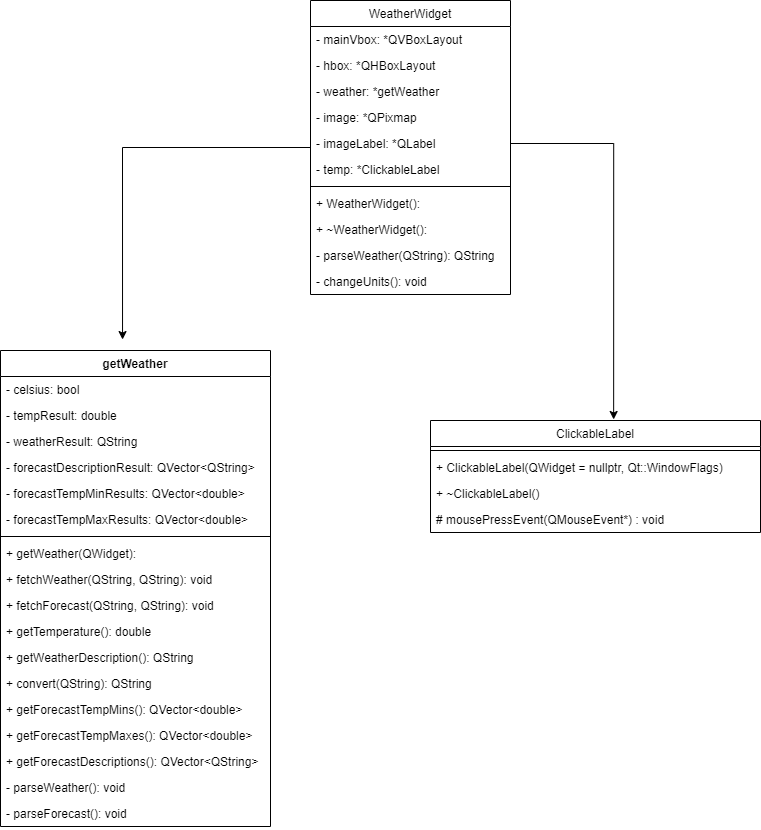

The diagram above was exported from draw.io. Its source (the exported page's mxGraphModel, read from the mxfile embedded in the PNG):
<mxGraphModel dx="1422" dy="1931" grid="1" gridSize="10" guides="1" tooltips="1" connect="1" arrows="1" fold="1" page="1" pageScale="1" pageWidth="827" pageHeight="1169" math="0" shadow="0">
  <root>
    <mxCell id="WIyWlLk6GJQsqaUBKTNV-0" />
    <mxCell id="WIyWlLk6GJQsqaUBKTNV-1" parent="WIyWlLk6GJQsqaUBKTNV-0" />
    <mxCell id="8g41s1h73sEQSJSkRhcY-12" value="getWeather" style="swimlane;fontStyle=1;align=center;verticalAlign=top;childLayout=stackLayout;horizontal=1;startSize=26;horizontalStack=0;resizeParent=1;resizeParentMax=0;resizeLast=0;collapsible=1;marginBottom=0;" parent="WIyWlLk6GJQsqaUBKTNV-1" vertex="1">
      <mxGeometry x="20" y="-790" width="270" height="476" as="geometry" />
    </mxCell>
    <mxCell id="rgWLJ6RCMQ12f1IRCklQ-29" value="- celsius: bool" style="text;strokeColor=none;fillColor=none;align=left;verticalAlign=top;spacingLeft=4;spacingRight=4;overflow=hidden;rotatable=0;points=[[0,0.5],[1,0.5]];portConstraint=eastwest;" parent="8g41s1h73sEQSJSkRhcY-12" vertex="1">
      <mxGeometry y="26" width="270" height="26" as="geometry" />
    </mxCell>
    <mxCell id="rgWLJ6RCMQ12f1IRCklQ-30" value="- tempResult: double" style="text;strokeColor=none;fillColor=none;align=left;verticalAlign=top;spacingLeft=4;spacingRight=4;overflow=hidden;rotatable=0;points=[[0,0.5],[1,0.5]];portConstraint=eastwest;" parent="8g41s1h73sEQSJSkRhcY-12" vertex="1">
      <mxGeometry y="52" width="270" height="26" as="geometry" />
    </mxCell>
    <mxCell id="rgWLJ6RCMQ12f1IRCklQ-27" value="- weatherResult: QString" style="text;strokeColor=none;fillColor=none;align=left;verticalAlign=top;spacingLeft=4;spacingRight=4;overflow=hidden;rotatable=0;points=[[0,0.5],[1,0.5]];portConstraint=eastwest;" parent="8g41s1h73sEQSJSkRhcY-12" vertex="1">
      <mxGeometry y="78" width="270" height="26" as="geometry" />
    </mxCell>
    <mxCell id="rgWLJ6RCMQ12f1IRCklQ-31" value="- forecastDescriptionResult: QVector&lt;QString&gt;" style="text;strokeColor=none;fillColor=none;align=left;verticalAlign=top;spacingLeft=4;spacingRight=4;overflow=hidden;rotatable=0;points=[[0,0.5],[1,0.5]];portConstraint=eastwest;" parent="8g41s1h73sEQSJSkRhcY-12" vertex="1">
      <mxGeometry y="104" width="270" height="26" as="geometry" />
    </mxCell>
    <mxCell id="rgWLJ6RCMQ12f1IRCklQ-32" value="- forecastTempMinResults: QVector&lt;double&gt;" style="text;strokeColor=none;fillColor=none;align=left;verticalAlign=top;spacingLeft=4;spacingRight=4;overflow=hidden;rotatable=0;points=[[0,0.5],[1,0.5]];portConstraint=eastwest;" parent="8g41s1h73sEQSJSkRhcY-12" vertex="1">
      <mxGeometry y="130" width="270" height="26" as="geometry" />
    </mxCell>
    <mxCell id="rgWLJ6RCMQ12f1IRCklQ-33" value="- forecastTempMaxResults: QVector&lt;double&gt;" style="text;strokeColor=none;fillColor=none;align=left;verticalAlign=top;spacingLeft=4;spacingRight=4;overflow=hidden;rotatable=0;points=[[0,0.5],[1,0.5]];portConstraint=eastwest;" parent="8g41s1h73sEQSJSkRhcY-12" vertex="1">
      <mxGeometry y="156" width="270" height="26" as="geometry" />
    </mxCell>
    <mxCell id="8g41s1h73sEQSJSkRhcY-14" value="" style="line;strokeWidth=1;fillColor=none;align=left;verticalAlign=middle;spacingTop=-1;spacingLeft=3;spacingRight=3;rotatable=0;labelPosition=right;points=[];portConstraint=eastwest;" parent="8g41s1h73sEQSJSkRhcY-12" vertex="1">
      <mxGeometry y="182" width="270" height="8" as="geometry" />
    </mxCell>
    <mxCell id="rgWLJ6RCMQ12f1IRCklQ-48" value="+ getWeather(QWidget): " style="text;strokeColor=none;fillColor=none;align=left;verticalAlign=top;spacingLeft=4;spacingRight=4;overflow=hidden;rotatable=0;points=[[0,0.5],[1,0.5]];portConstraint=eastwest;" parent="8g41s1h73sEQSJSkRhcY-12" vertex="1">
      <mxGeometry y="190" width="270" height="26" as="geometry" />
    </mxCell>
    <mxCell id="rgWLJ6RCMQ12f1IRCklQ-28" value="+ fetchWeather(QString, QString): void " style="text;strokeColor=none;fillColor=none;align=left;verticalAlign=top;spacingLeft=4;spacingRight=4;overflow=hidden;rotatable=0;points=[[0,0.5],[1,0.5]];portConstraint=eastwest;" parent="8g41s1h73sEQSJSkRhcY-12" vertex="1">
      <mxGeometry y="216" width="270" height="26" as="geometry" />
    </mxCell>
    <mxCell id="rgWLJ6RCMQ12f1IRCklQ-50" value="+ fetchForecast(QString, QString): void " style="text;strokeColor=none;fillColor=none;align=left;verticalAlign=top;spacingLeft=4;spacingRight=4;overflow=hidden;rotatable=0;points=[[0,0.5],[1,0.5]];portConstraint=eastwest;" parent="8g41s1h73sEQSJSkRhcY-12" vertex="1">
      <mxGeometry y="242" width="270" height="26" as="geometry" />
    </mxCell>
    <mxCell id="rgWLJ6RCMQ12f1IRCklQ-49" value="+ getTemperature(): double" style="text;strokeColor=none;fillColor=none;align=left;verticalAlign=top;spacingLeft=4;spacingRight=4;overflow=hidden;rotatable=0;points=[[0,0.5],[1,0.5]];portConstraint=eastwest;" parent="8g41s1h73sEQSJSkRhcY-12" vertex="1">
      <mxGeometry y="268" width="270" height="26" as="geometry" />
    </mxCell>
    <mxCell id="rgWLJ6RCMQ12f1IRCklQ-51" value="+ getWeatherDescription(): QString" style="text;strokeColor=none;fillColor=none;align=left;verticalAlign=top;spacingLeft=4;spacingRight=4;overflow=hidden;rotatable=0;points=[[0,0.5],[1,0.5]];portConstraint=eastwest;" parent="8g41s1h73sEQSJSkRhcY-12" vertex="1">
      <mxGeometry y="294" width="270" height="26" as="geometry" />
    </mxCell>
    <mxCell id="rgWLJ6RCMQ12f1IRCklQ-53" value="+ convert(QString): QString" style="text;strokeColor=none;fillColor=none;align=left;verticalAlign=top;spacingLeft=4;spacingRight=4;overflow=hidden;rotatable=0;points=[[0,0.5],[1,0.5]];portConstraint=eastwest;" parent="8g41s1h73sEQSJSkRhcY-12" vertex="1">
      <mxGeometry y="320" width="270" height="26" as="geometry" />
    </mxCell>
    <mxCell id="rgWLJ6RCMQ12f1IRCklQ-54" value="+ getForecastTempMins(): QVector&lt;double&gt;" style="text;strokeColor=none;fillColor=none;align=left;verticalAlign=top;spacingLeft=4;spacingRight=4;overflow=hidden;rotatable=0;points=[[0,0.5],[1,0.5]];portConstraint=eastwest;" parent="8g41s1h73sEQSJSkRhcY-12" vertex="1">
      <mxGeometry y="346" width="270" height="26" as="geometry" />
    </mxCell>
    <mxCell id="rgWLJ6RCMQ12f1IRCklQ-52" value="+ getForecastTempMaxes(): QVector&lt;double&gt;" style="text;strokeColor=none;fillColor=none;align=left;verticalAlign=top;spacingLeft=4;spacingRight=4;overflow=hidden;rotatable=0;points=[[0,0.5],[1,0.5]];portConstraint=eastwest;" parent="8g41s1h73sEQSJSkRhcY-12" vertex="1">
      <mxGeometry y="372" width="270" height="26" as="geometry" />
    </mxCell>
    <mxCell id="rgWLJ6RCMQ12f1IRCklQ-55" value="+ getForecastDescriptions(): QVector&lt;QString&gt;" style="text;strokeColor=none;fillColor=none;align=left;verticalAlign=top;spacingLeft=4;spacingRight=4;overflow=hidden;rotatable=0;points=[[0,0.5],[1,0.5]];portConstraint=eastwest;" parent="8g41s1h73sEQSJSkRhcY-12" vertex="1">
      <mxGeometry y="398" width="270" height="26" as="geometry" />
    </mxCell>
    <mxCell id="rgWLJ6RCMQ12f1IRCklQ-57" value="- parseWeather(): void" style="text;strokeColor=none;fillColor=none;align=left;verticalAlign=top;spacingLeft=4;spacingRight=4;overflow=hidden;rotatable=0;points=[[0,0.5],[1,0.5]];portConstraint=eastwest;" parent="8g41s1h73sEQSJSkRhcY-12" vertex="1">
      <mxGeometry y="424" width="270" height="26" as="geometry" />
    </mxCell>
    <mxCell id="rgWLJ6RCMQ12f1IRCklQ-56" value="- parseForecast(): void" style="text;strokeColor=none;fillColor=none;align=left;verticalAlign=top;spacingLeft=4;spacingRight=4;overflow=hidden;rotatable=0;points=[[0,0.5],[1,0.5]];portConstraint=eastwest;" parent="8g41s1h73sEQSJSkRhcY-12" vertex="1">
      <mxGeometry y="450" width="270" height="26" as="geometry" />
    </mxCell>
    <mxCell id="rgWLJ6RCMQ12f1IRCklQ-21" value="ClickableLabel" style="swimlane;fontStyle=0;align=center;verticalAlign=top;childLayout=stackLayout;horizontal=1;startSize=26;horizontalStack=0;resizeParent=1;resizeParentMax=0;resizeLast=0;collapsible=1;marginBottom=0;" parent="WIyWlLk6GJQsqaUBKTNV-1" vertex="1">
      <mxGeometry x="450" y="-720" width="330" height="112" as="geometry" />
    </mxCell>
    <mxCell id="rgWLJ6RCMQ12f1IRCklQ-22" value="" style="line;strokeWidth=1;fillColor=none;align=left;verticalAlign=middle;spacingTop=-1;spacingLeft=3;spacingRight=3;rotatable=0;labelPosition=right;points=[];portConstraint=eastwest;" parent="rgWLJ6RCMQ12f1IRCklQ-21" vertex="1">
      <mxGeometry y="26" width="330" height="8" as="geometry" />
    </mxCell>
    <mxCell id="rgWLJ6RCMQ12f1IRCklQ-23" value="+ ClickableLabel(QWidget = nullptr, Qt::WindowFlags)" style="text;strokeColor=none;fillColor=none;align=left;verticalAlign=top;spacingLeft=4;spacingRight=4;overflow=hidden;rotatable=0;points=[[0,0.5],[1,0.5]];portConstraint=eastwest;" parent="rgWLJ6RCMQ12f1IRCklQ-21" vertex="1">
      <mxGeometry y="34" width="330" height="26" as="geometry" />
    </mxCell>
    <mxCell id="rgWLJ6RCMQ12f1IRCklQ-24" value="+ ~ClickableLabel()" style="text;strokeColor=none;fillColor=none;align=left;verticalAlign=top;spacingLeft=4;spacingRight=4;overflow=hidden;rotatable=0;points=[[0,0.5],[1,0.5]];portConstraint=eastwest;" parent="rgWLJ6RCMQ12f1IRCklQ-21" vertex="1">
      <mxGeometry y="60" width="330" height="26" as="geometry" />
    </mxCell>
    <mxCell id="rgWLJ6RCMQ12f1IRCklQ-25" value="# mousePressEvent(QMouseEvent*) : void" style="text;strokeColor=none;fillColor=none;align=left;verticalAlign=top;spacingLeft=4;spacingRight=4;overflow=hidden;rotatable=0;points=[[0,0.5],[1,0.5]];portConstraint=eastwest;" parent="rgWLJ6RCMQ12f1IRCklQ-21" vertex="1">
      <mxGeometry y="86" width="330" height="26" as="geometry" />
    </mxCell>
    <mxCell id="rgWLJ6RCMQ12f1IRCklQ-46" style="edgeStyle=orthogonalEdgeStyle;rounded=0;orthogonalLoop=1;jettySize=auto;html=1;entryX=0.452;entryY=-0.023;entryDx=0;entryDy=0;entryPerimeter=0;" parent="WIyWlLk6GJQsqaUBKTNV-1" source="rgWLJ6RCMQ12f1IRCklQ-34" target="8g41s1h73sEQSJSkRhcY-12" edge="1">
      <mxGeometry relative="1" as="geometry" />
    </mxCell>
    <mxCell id="rgWLJ6RCMQ12f1IRCklQ-34" value="WeatherWidget" style="swimlane;fontStyle=0;align=center;verticalAlign=top;childLayout=stackLayout;horizontal=1;startSize=26;horizontalStack=0;resizeParent=1;resizeParentMax=0;resizeLast=0;collapsible=1;marginBottom=0;" parent="WIyWlLk6GJQsqaUBKTNV-1" vertex="1">
      <mxGeometry x="330" y="-1140" width="200" height="294" as="geometry" />
    </mxCell>
    <mxCell id="rgWLJ6RCMQ12f1IRCklQ-35" value="- mainVbox: *QVBoxLayout" style="text;strokeColor=none;fillColor=none;align=left;verticalAlign=top;spacingLeft=4;spacingRight=4;overflow=hidden;rotatable=0;points=[[0,0.5],[1,0.5]];portConstraint=eastwest;" parent="rgWLJ6RCMQ12f1IRCklQ-34" vertex="1">
      <mxGeometry y="26" width="200" height="26" as="geometry" />
    </mxCell>
    <mxCell id="rgWLJ6RCMQ12f1IRCklQ-36" value="- hbox: *QHBoxLayout" style="text;strokeColor=none;fillColor=none;align=left;verticalAlign=top;spacingLeft=4;spacingRight=4;overflow=hidden;rotatable=0;points=[[0,0.5],[1,0.5]];portConstraint=eastwest;" parent="rgWLJ6RCMQ12f1IRCklQ-34" vertex="1">
      <mxGeometry y="52" width="200" height="26" as="geometry" />
    </mxCell>
    <mxCell id="rgWLJ6RCMQ12f1IRCklQ-37" value="- weather: *getWeather" style="text;strokeColor=none;fillColor=none;align=left;verticalAlign=top;spacingLeft=4;spacingRight=4;overflow=hidden;rotatable=0;points=[[0,0.5],[1,0.5]];portConstraint=eastwest;" parent="rgWLJ6RCMQ12f1IRCklQ-34" vertex="1">
      <mxGeometry y="78" width="200" height="26" as="geometry" />
    </mxCell>
    <mxCell id="rgWLJ6RCMQ12f1IRCklQ-38" value="- image: *QPixmap" style="text;strokeColor=none;fillColor=none;align=left;verticalAlign=top;spacingLeft=4;spacingRight=4;overflow=hidden;rotatable=0;points=[[0,0.5],[1,0.5]];portConstraint=eastwest;" parent="rgWLJ6RCMQ12f1IRCklQ-34" vertex="1">
      <mxGeometry y="104" width="200" height="26" as="geometry" />
    </mxCell>
    <mxCell id="rgWLJ6RCMQ12f1IRCklQ-39" value="- imageLabel: *QLabel" style="text;strokeColor=none;fillColor=none;align=left;verticalAlign=top;spacingLeft=4;spacingRight=4;overflow=hidden;rotatable=0;points=[[0,0.5],[1,0.5]];portConstraint=eastwest;" parent="rgWLJ6RCMQ12f1IRCklQ-34" vertex="1">
      <mxGeometry y="130" width="200" height="26" as="geometry" />
    </mxCell>
    <mxCell id="rgWLJ6RCMQ12f1IRCklQ-40" value="- temp: *ClickableLabel" style="text;strokeColor=none;fillColor=none;align=left;verticalAlign=top;spacingLeft=4;spacingRight=4;overflow=hidden;rotatable=0;points=[[0,0.5],[1,0.5]];portConstraint=eastwest;" parent="rgWLJ6RCMQ12f1IRCklQ-34" vertex="1">
      <mxGeometry y="156" width="200" height="26" as="geometry" />
    </mxCell>
    <mxCell id="rgWLJ6RCMQ12f1IRCklQ-41" value="" style="line;strokeWidth=1;fillColor=none;align=left;verticalAlign=middle;spacingTop=-1;spacingLeft=3;spacingRight=3;rotatable=0;labelPosition=right;points=[];portConstraint=eastwest;" parent="rgWLJ6RCMQ12f1IRCklQ-34" vertex="1">
      <mxGeometry y="182" width="200" height="8" as="geometry" />
    </mxCell>
    <mxCell id="rgWLJ6RCMQ12f1IRCklQ-42" value="+ WeatherWidget(): " style="text;strokeColor=none;fillColor=none;align=left;verticalAlign=top;spacingLeft=4;spacingRight=4;overflow=hidden;rotatable=0;points=[[0,0.5],[1,0.5]];portConstraint=eastwest;" parent="rgWLJ6RCMQ12f1IRCklQ-34" vertex="1">
      <mxGeometry y="190" width="200" height="26" as="geometry" />
    </mxCell>
    <mxCell id="rgWLJ6RCMQ12f1IRCklQ-43" value="+ ~WeatherWidget(): " style="text;strokeColor=none;fillColor=none;align=left;verticalAlign=top;spacingLeft=4;spacingRight=4;overflow=hidden;rotatable=0;points=[[0,0.5],[1,0.5]];portConstraint=eastwest;" parent="rgWLJ6RCMQ12f1IRCklQ-34" vertex="1">
      <mxGeometry y="216" width="200" height="26" as="geometry" />
    </mxCell>
    <mxCell id="rgWLJ6RCMQ12f1IRCklQ-44" value="- parseWeather(QString): QString" style="text;strokeColor=none;fillColor=none;align=left;verticalAlign=top;spacingLeft=4;spacingRight=4;overflow=hidden;rotatable=0;points=[[0,0.5],[1,0.5]];portConstraint=eastwest;" parent="rgWLJ6RCMQ12f1IRCklQ-34" vertex="1">
      <mxGeometry y="242" width="200" height="26" as="geometry" />
    </mxCell>
    <mxCell id="rgWLJ6RCMQ12f1IRCklQ-45" value="- changeUnits(): void" style="text;strokeColor=none;fillColor=none;align=left;verticalAlign=top;spacingLeft=4;spacingRight=4;overflow=hidden;rotatable=0;points=[[0,0.5],[1,0.5]];portConstraint=eastwest;" parent="rgWLJ6RCMQ12f1IRCklQ-34" vertex="1">
      <mxGeometry y="268" width="200" height="26" as="geometry" />
    </mxCell>
    <mxCell id="rgWLJ6RCMQ12f1IRCklQ-47" style="edgeStyle=orthogonalEdgeStyle;rounded=0;orthogonalLoop=1;jettySize=auto;html=1;entryX=0.555;entryY=-0.009;entryDx=0;entryDy=0;entryPerimeter=0;" parent="WIyWlLk6GJQsqaUBKTNV-1" source="rgWLJ6RCMQ12f1IRCklQ-39" target="rgWLJ6RCMQ12f1IRCklQ-21" edge="1">
      <mxGeometry relative="1" as="geometry" />
    </mxCell>
  </root>
</mxGraphModel>